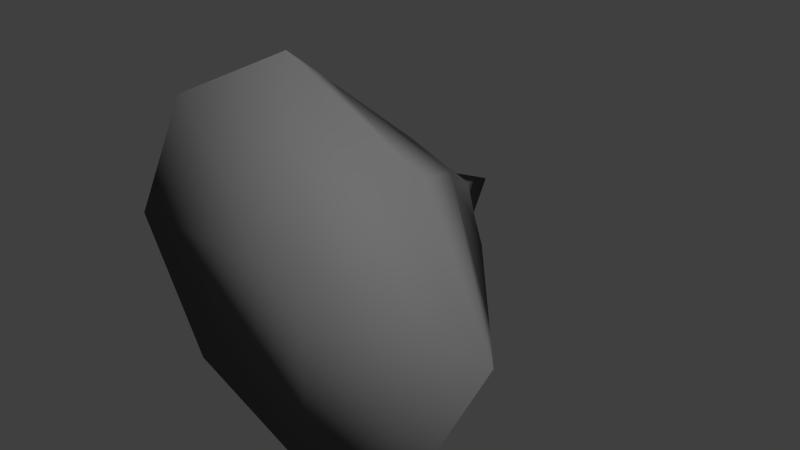 # Source: Ash_Pile.blend  (saved by Blender 2.72.0; exported with 4.5.12 LTS)
import bpy
from mathutils import Matrix  # noqa: F401  (used for matrix-valued properties, if any)

bpy.ops.wm.read_factory_settings(use_empty=True)
scene = bpy.context.scene
scene.name = 'Scene'

# ---- collections
col_collection_1 = bpy.data.collections.new('Collection 1'); scene.collection.children.link(col_collection_1)

# ---- materials (node trees are filled in below, after node groups)
mat_ashes = bpy.data.materials.new('Ashes')
mat_ashes.alpha_threshold = 0.0
mat_ashes.use_transparent_shadow = False
mat_ashes.diffuse_color = (0.1626, 0.1626, 0.1626, 1.0)
mat_ashes.specular_color = (0.1523, 0.1523, 0.1523)
mat_ashes.roughness = 0.5
mat_ashes.specular_intensity = 0.05
mat_ashes.line_color = (0.0, 0.0, 0.0, 1.0)

# ---- material node trees

# ---- world
world_world = bpy.data.worlds.new('World'); scene.world = world_world
world_world.color = (0.05088, 0.05088, 0.05088)
world_world.use_sun_shadow = False
world_world.sun_shadow_jitter_overblur = 0.0
world_world.cycles.sampling_method = 'MANUAL'
world_world.cycles.sample_map_resolution = 256

# ---- meshes
me_ash_pile = bpy.data.meshes.new('Ash Pile')
me_ash_pile.from_pydata([(0.5, -1.008, -0.5011), (0.5, -1.008, 0.4989), (-0.5, -1.008, 0.4989), (-0.5, -1.008, -0.5011), (0.4, -0.7567, -0.4011), (0.4, -0.7567, 0.3989), (-0.4, -0.7567, 0.3989), (-0.4, -0.7567, -0.4011), (0.2, -0.5067, -0.2011), (0.2, -0.5067, 0.1989), (-0.2, -0.5067, 0.1989), (-0.2, -0.5067, -0.2011), (0.1, -0.2567, -0.1011), (0.1, -0.2567, 0.09886), (-0.1, -0.2567, 0.09886), (-0.1, -0.2567, -0.1011), (0.6, -0.8192, -0.001143), (-1.043e-07, -0.006677, -0.001144), (-0.75, -1.008, -0.001144), (0.75, -1.008, -0.001144), (-0.6, -0.8192, -0.001144), (0.3, -0.4442, -0.001143), (-0.3, -0.4442, -0.001144), (0.1621, -0.2955, -0.001143), (-0.1621, -0.2955, -0.001144), (1.704e-07, -1.008, -0.7511), (-5.309e-08, -1.008, 0.7489), (1.257e-07, -0.8192, -0.6011), (-3.213e-07, -0.8192, 0.5989), (-8.382e-09, -0.4442, -0.3011), (-2.319e-07, -0.4442, 0.2989), (-5.978e-08, -0.2955, -0.1633), (-1.806e-07, -0.2955, 0.161), (-7.105e-15, -1.008, -0.001144)], [], [(33, 26, 2, 18), (20, 6, 10, 22), (19, 16, 5, 1), (26, 28, 6, 2), (18, 20, 7, 3), (27, 25, 3, 7), (22, 10, 14, 24), (28, 5, 9, 30), (27, 7, 11, 29), (16, 4, 8, 21), (5, 16, 21, 9), (30, 9, 13, 32), (29, 11, 15, 31), (21, 8, 12, 23), (11, 22, 24, 15), (2, 6, 20, 18), (0, 4, 16, 19), (7, 20, 22, 11), (25, 33, 18, 3), (15, 24, 14, 17), (14, 32, 13, 17), (12, 31, 15, 17), (13, 23, 12, 17), (9, 21, 23, 13), (19, 1, 26, 33), (1, 5, 28, 26), (4, 0, 25, 27), (6, 28, 30, 10), (4, 27, 29, 8), (10, 30, 32, 14), (8, 29, 31, 12), (0, 19, 33, 25)])
me_ash_pile.polygons.foreach_set('use_smooth', [True] * 32)
_uv = me_ash_pile.uv_layers.new(name='UVMap')
_uv.uv.foreach_set('vector', [0.2805, 0.2606, 0.5609, 0.391, 0.374, 0.5213, 0.1402, 0.5213, 0.3998, 0.9073, 0.2386, 0.8534, 0.3, 0.7217, 0.3956, 0.7229, 0.5997, 0.3109, 0.6778, 0.2517, 0.8412, 0.3338, 0.7905, 0.4345, 0.0, 0.8294, 0.07851, 0.7709, 0.2386, 0.8534, 0.1875, 0.954, 0.9686, 0.4753, 0.962, 0.5686, 0.7884, 0.6226, 0.743, 0.5196, 0.6367, 0.6965, 0.562, 0.6352, 0.743, 0.5196, 0.7884, 0.6226, 0.3956, 0.7229, 0.3, 0.7217, 0.3508, 0.6215, 0.3899, 0.6447, 0.9981, 0.3832, 0.8412, 0.3338, 0.8991, 0.2005, 0.9937, 0.2, 0.6367, 0.6965, 0.7884, 0.6226, 0.8514, 0.7536, 0.7858, 0.8183, 0.6778, 0.2517, 0.6576, 0.1136, 0.8073, 0.09032, 0.8335, 0.1342, 0.8412, 0.3338, 0.6778, 0.2517, 0.8335, 0.1342, 0.8991, 0.2005, 0.9937, 0.2, 0.8991, 0.2005, 0.9496, 0.1002, 0.9876, 0.1221, 0.7858, 0.8183, 0.8514, 0.7536, 0.8966, 0.8561, 0.8518, 0.8673, 0.8335, 0.1342, 0.8073, 0.09032, 0.9036, 0.04516, 0.901, 0.0866, 0.8514, 0.7536, 0.9485, 0.7543, 0.9397, 0.8327, 0.8966, 0.8561, 0.1875, 0.954, 0.2386, 0.8534, 0.3998, 0.9073, 0.4016, 1.0, 0.5609, 0.1591, 0.6576, 0.1136, 0.6778, 0.2517, 0.5997, 0.3109, 0.7884, 0.6226, 0.962, 0.5686, 0.9485, 0.7543, 0.8514, 0.7536, 2.492e-08, 0.1303, 0.2805, 0.2606, 0.1402, 0.5213, 0.0, 0.3475, 0.8966, 0.8561, 0.9397, 0.8327, 0.9686, 0.8632, 0.9418, 0.9586, 0.3508, 0.6215, 0.3031, 0.6078, 0.3078, 0.5673, 0.4016, 0.5213, 0.8602, 0.9059, 0.8518, 0.8673, 0.8966, 0.8561, 0.9418, 0.9586, 0.9496, 0.1002, 0.901, 0.0866, 0.9036, 0.04516, 1.0, 0.0, 0.8991, 0.2005, 0.8335, 0.1342, 0.901, 0.0866, 0.9496, 0.1002, 0.4207, 0.0, 0.5609, 0.1738, 0.5609, 0.391, 0.2805, 0.2606, 0.7905, 0.4345, 0.8412, 0.3338, 0.9981, 0.3832, 1.0, 0.4753, 0.6427, 0.8218, 0.5609, 0.7687, 0.562, 0.6352, 0.6367, 0.6965, 0.2386, 0.8534, 0.07851, 0.7709, 0.235, 0.6547, 0.3, 0.7217, 0.6427, 0.8218, 0.6367, 0.6965, 0.7858, 0.8183, 0.7786, 0.8532, 0.3, 0.7217, 0.235, 0.6547, 0.3031, 0.6078, 0.3508, 0.6215, 0.7786, 0.8532, 0.7858, 0.8183, 0.8518, 0.8673, 0.8602, 0.9059, 0.187, 4.632e-08, 0.4207, 0.0, 0.2805, 0.2606, 2.492e-08, 0.1303])
me_ash_pile.materials.append(mat_ashes)
me_ash_pile.use_remesh_preserve_volume = False
me_ash_pile.use_remesh_preserve_attributes = False
me_ash_pile.use_mirror_vertex_groups = False
me_ash_pile.update()

# ---- objects
ob_ash_pile = bpy.data.objects.new('Ash Pile', me_ash_pile)

# ---- transforms, parenting, visibility, modifiers, constraints
ob_ash_pile.location = (0.0, 0.0, 0.0)
ob_ash_pile.lock_rotations_4d = False
ob_ash_pile.empty_display_type = 'ARROWS'
ob_ash_pile.lineart.crease_threshold = 0.0

# ---- collection membership
col_collection_1.objects.link(ob_ash_pile)

# ---- scene / render settings (as saved in the file)
scene.frame_start = 1; scene.frame_end = 250; scene.frame_set(1)
scene.render.engine = 'BLENDER_EEVEE_NEXT'
scene.render.resolution_percentage = 50
scene.render.dither_intensity = 0.0
scene.cycles.use_denoising = False
scene.cycles.samples = 10
scene.cycles.sampling_pattern = 'TABULATED_SOBOL'
scene.cycles.light_sampling_threshold = 0.0
scene.cycles.use_adaptive_sampling = False
scene.cycles.use_light_tree = False
scene.cycles.blur_glossy = 0.0
scene.cycles.pixel_filter_type = 'GAUSSIAN'
scene.cycles.sample_clamp_indirect = 0.0
scene.view_settings.view_transform = 'Standard'
bpy.context.view_layer.update()

# ---- added for rendering (the .blend has no active camera and no usable light): camera, sun
cam_auto = bpy.data.cameras.new('AutoCamera')
cam_auto.lens = 50.0
cam_auto.sensor_width = 36.0
cam_auto.clip_end = 1000.0
ob_auto_camera = bpy.data.objects.new('AutoCamera', cam_auto)
scene.collection.objects.link(ob_auto_camera)
ob_auto_camera.location = (2.17048, -3.11205, 1.73524)
ob_auto_camera.rotation_euler = (1.09748, -7.21219e-08, 0.694738)
scene.camera = ob_auto_camera
light_auto_sun = bpy.data.lights.new('AutoSun', 'SUN')
light_auto_sun.energy = 3.0
light_auto_sun.angle = 0.0523599
ob_auto_sun = bpy.data.objects.new('AutoSun', light_auto_sun)
scene.collection.objects.link(ob_auto_sun)
ob_auto_sun.rotation_euler = (0.872665, 0.174533, 0.523599)
bpy.context.view_layer.update()
